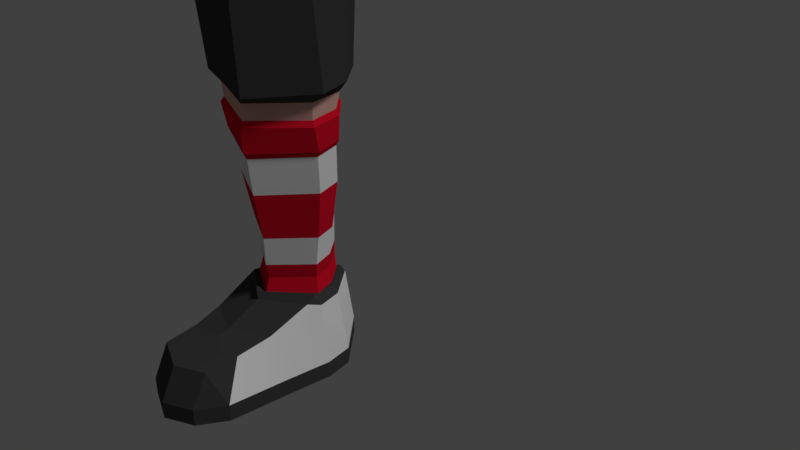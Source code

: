 # Source: char.blend  (saved by Blender 2.79.0; exported with 4.5.12 LTS)
import bpy
from mathutils import Matrix  # noqa: F401  (used for matrix-valued properties, if any)

bpy.ops.wm.read_factory_settings(use_empty=True)
scene = bpy.context.scene
scene.name = 'Scene'

# ---- collections
col_collection_1 = bpy.data.collections.new('Collection 1'); scene.collection.children.link(col_collection_1)

# ---- materials (node trees are filled in below, after node groups)
mat_material = bpy.data.materials.new('Material')
mat_material.alpha_threshold = 0.0
mat_material.use_transparent_shadow = False
mat_material.diffuse_color = (0.8276, 0.4725, 0.4062, 1.0)
mat_material.specular_color = (0.0, 0.0, 0.0)
mat_material.roughness = 0.5
mat_material.line_color = (0.0, 0.0, 0.0, 1.0)
mat_material_001 = bpy.data.materials.new('Material.001')
mat_material_001.alpha_threshold = 0.0
mat_material_001.use_transparent_shadow = False
mat_material_001.diffuse_color = (0.4109, 0.2963, 0.1501, 1.0)
mat_material_001.specular_color = (0.0, 0.0, 0.0)
mat_material_001.roughness = 0.5
mat_material_002 = bpy.data.materials.new('Material.002')
mat_material_002.alpha_threshold = 0.0
mat_material_002.use_transparent_shadow = False
mat_material_002.diffuse_color = (0.8, 0.006869, 0.02765, 1.0)
mat_material_002.specular_color = (0.0, 0.0, 0.0)
mat_material_002.roughness = 0.5
mat_material_003 = bpy.data.materials.new('Material.003')
mat_material_003.alpha_threshold = 0.0
mat_material_003.use_transparent_shadow = False
mat_material_003.diffuse_color = (1.0, 1.0, 1.0, 1.0)
mat_material_003.specular_color = (0.0, 0.0, 0.0)
mat_material_003.roughness = 0.5
mat_material_004 = bpy.data.materials.new('Material.004')
mat_material_004.alpha_threshold = 0.0
mat_material_004.use_transparent_shadow = False
mat_material_004.diffuse_color = (0.0578, 0.0578, 0.0578, 1.0)
mat_material_004.specular_color = (0.0, 0.0, 0.0)
mat_material_004.roughness = 0.5
mat_material_008 = bpy.data.materials.new('Material.008')
mat_material_008.alpha_threshold = 0.0
mat_material_008.use_transparent_shadow = False
mat_material_008.diffuse_color = (0.05222, 0.05222, 0.05222, 1.0)
mat_material_008.specular_color = (0.0, 0.0, 0.0)
mat_material_008.roughness = 0.5
mat_material_007 = bpy.data.materials.new('Material.007')
mat_material_007.alpha_threshold = 0.0
mat_material_007.use_transparent_shadow = False
mat_material_007.diffuse_color = (0.05497, 0.05497, 0.05497, 1.0)
mat_material_007.specular_color = (0.0, 0.0, 0.0)
mat_material_007.roughness = 0.5

# ---- node groups
ng_auto_smooth = bpy.data.node_groups.new('Auto Smooth', 'GeometryNodeTree')
_s = ng_auto_smooth.interface.new_socket(name='Geometry', in_out='OUTPUT', socket_type='NodeSocketGeometry')
_s = ng_auto_smooth.interface.new_socket(name='Geometry', in_out='INPUT', socket_type='NodeSocketGeometry')
_s = ng_auto_smooth.interface.new_socket(name='Angle', in_out='INPUT', socket_type='NodeSocketFloat')
_s.subtype = 'ANGLE'
_s.min_value = 0.0
_s.max_value = 3.142
ng_auto_smooth.is_modifier = True
_N = ng_auto_smooth.nodes; _L = ng_auto_smooth.links
n0 = _N.new('NodeGroupOutput'); n0.name = 'Group Output'; n0.location = (480, -100)
n1 = _N.new('NodeGroupInput'); n1.name = 'Group Input'; n1.location = (-420, -300)
n2 = _N.new('NodeGroupInput'); n2.name = 'Group Input.001'; n2.location = (-60, -100)
n3 = _N.new('GeometryNodeSetShadeSmooth'); n3.name = 'Set Shade Smooth'; n3.location = (120, -100)
n3.domain = 'EDGE'
n4 = _N.new('GeometryNodeSetShadeSmooth'); n4.name = 'Set Shade Smooth.001'; n4.location = (300, -100)
n5 = _N.new('GeometryNodeInputMeshEdgeAngle'); n5.name = 'Edge Angle'; n5.location = (-420, -220)
n6 = _N.new('GeometryNodeInputEdgeSmooth'); n6.name = 'Is Edge Smooth'; n6.location = (-60, -160)
n7 = _N.new('GeometryNodeInputShadeSmooth'); n7.name = 'Is Face Smooth'; n7.location = (-240, -340)
n8 = _N.new('FunctionNodeBooleanMath'); n8.name = 'Boolean Math'; n8.location = (-60, -220)
n9 = _N.new('FunctionNodeCompare'); n9.name = 'Compare'; n9.location = (-240, -180)
n9.operation = 'LESS_EQUAL'
_L.new(n5.outputs[0], n9.inputs[0])
_L.new(n4.outputs[0], n0.inputs[0])
_L.new(n1.outputs[1], n9.inputs[1])
_L.new(n9.outputs[0], n8.inputs[0])
_L.new(n7.outputs[0], n8.inputs[1])
_L.new(n2.outputs[0], n3.inputs[0])
_L.new(n6.outputs[0], n3.inputs[1])
_L.new(n3.outputs[0], n4.inputs[0])
_L.new(n8.outputs[0], n3.inputs[2])
n0.is_active_output = True

# ---- material node trees

# ---- world
world_world = bpy.data.worlds.new('World'); scene.world = world_world
world_world.color = (0.05088, 0.05088, 0.05088)
world_world.use_sun_shadow = False
world_world.sun_shadow_jitter_overblur = 0.0
world_world.cycles.sampling_method = 'MANUAL'

# ---- cameras
cam_camera = bpy.data.cameras.new('Camera')
cam_camera.clip_end = 100.0
cam_camera.lens = 35.0
cam_camera.sensor_width = 32.0
cam_camera.sensor_height = 18.0
cam_camera.ortho_scale = 7.314
cam_camera.dof.focus_distance = 0.0
cam_camera.dof.aperture_fstop = 128.0

# ---- lights
light_lamp_001 = bpy.data.lights.new('Lamp.001', 'SUN')
light_lamp_001.transmission_factor = 0.0
light_lamp_001.cutoff_distance = 30.0
light_lamp_001.angle = 0.1993
light_lamp_001.energy = 1.0
light_lamp_001.shadow_buffer_clip_start = 1.001
light_lamp_001.shadow_soft_size = 0.1
light_lamp_001.shadow_cascade_max_distance = 1000.0

# ---- meshes
me_cube = bpy.data.meshes.new('Cube')
me_cube.from_pydata([(0.9827, -2.064, -1.077), (-0.2831, -1.918, -1.077), (-0.6825, -0.7494, -2.077), (0.8838, -2.193, -6.227), (-0.1519, -2.034, -6.227), (-0.5406, -1.011, -6.227), (1.362, -0.4213, -2.117), (0.6111, 0.009172, -2.428), (0.4768, -0.3529, -6.227), (1.299, -0.8575, -6.227), (1.465, 0.009172, -1.81), (0.9827, -1.883, -0.1752), (1.362, -0.5328, -0.2373), (-0.9313, 0.009172, -1.789), (1.465, 0.009172, -0.278), (-0.7664, -0.8156, -0.2166), (-0.9161, 0.009172, -0.9476), (-0.2831, -1.779, -0.2454), (-0.8696, 0.009172, -0.266), (-0.03189, -0.5408, -6.225), (-0.03568, -0.1794, -2.321), (-0.1601, 0.009172, -2.109), (0.7275, -2.013, -7.083), (0.7761, -2.049, -6.584), (0.08127, -1.882, -7.083), (0.006028, -1.929, -6.584), (-0.291, -1.114, -7.083), (-0.325, -1.076, -6.603), (0.4495, -0.5521, -7.083), (1.128, -1.085, -7.083), (1.147, -1.088, -6.584), (0.5274, -0.522, -6.584), (0.02949, -0.7072, -7.082), (0.04472, -0.6636, -6.582), (0.5844, -1.779, -8.674), (0.2116, -1.683, -8.674), (-0.2094, -1.118, -8.674), (0.4085, -0.7333, -8.674), (0.9078, -1.182, -8.674), (0.09952, -0.8473, -8.673), (0.5692, -1.746, -8.882), (0.219, -1.655, -8.882), (-0.212, -1.125, -8.882), (0.4039, -0.7631, -8.882), (0.8729, -1.185, -8.882), (0.1138, -0.8703, -8.881), (0.7513, -2.065, -7.006), (0.8031, -2.103, -6.662), (0.06291, -1.925, -7.006), (-0.01725, -1.975, -6.662), (-0.3303, -1.107, -7.006), (-0.3698, -1.067, -6.675), (0.4552, -0.5083, -7.006), (0.5381, -0.4762, -6.662), (1.199, -1.079, -6.662), (1.178, -1.076, -7.006), (0.007747, -0.6735, -7.005), (0.02397, -0.6271, -6.661), (0.8044, -2.047, -6.361), (-0.02678, -1.906, -6.361), (-0.4185, -1.073, -6.361), (0.5214, -0.5148, -6.361), (1.161, -1.069, -6.361), (0.01824, -0.6291, -6.359), (0.5982, -1.842, -8.264), (0.6706, -1.971, -7.598), (1.062, -1.109, -7.597), (0.9359, -1.15, -8.266), (-0.2247, -1.122, -8.27), (-0.2772, -1.112, -7.599), (0.08237, -1.846, -7.599), (0.1425, -1.737, -8.263), (0.4133, -0.5833, -7.596), (0.3929, -0.6903, -8.268), (0.05705, -0.814, -8.266), (0.0118, -0.7316, -7.596), (2.411, -1.736, -10.28), (2.411, -1.736, -10.04), (1.186, -2.032, -10.28), (1.186, -2.032, -10.04), (0.09803, -1.987, -10.28), (0.09224, -1.987, -10.04), (2.182, -1.737, -9.577), (0.7611, -1.863, -9.171), (0.1145, -1.818, -9.216), (0.6963, -2.092, -10.04), (0.6963, -2.092, -10.28), (0.666, -1.935, -9.216), (0.666, -1.842, -9.1), (0.1427, -1.743, -9.1), (2.023, -1.966, -10.04), (2.023, -1.966, -10.28), (2.411, -0.7986, -10.28), (2.613, -1.207, -10.28), (2.613, -1.207, -10.04), (2.411, -0.7986, -10.04), (1.186, -0.5033, -10.28), (1.186, -0.5033, -10.04), (0.09803, -0.5162, -10.28), (0.09224, -0.5162, -10.04), (2.384, -1.207, -9.577), (2.182, -0.7977, -9.577), (1.059, -1.207, -9.147), (0.6459, -0.6721, -9.171), (0.1145, -0.6849, -9.216), (0.4985, -0.4367, -10.04), (0.4985, -0.4367, -10.28), (0.4682, -0.5934, -9.216), (0.5315, -0.6774, -9.1), (0.1427, -0.7603, -9.1), (2.023, -0.5693, -10.04), (2.023, -0.5693, -10.28), (1.054, -1.224, -9.033), (-0.2215, -1.108, -9.102), (0.2191, -1.699, -9.102), (0.9477, -1.175, -9.102), (0.4251, -0.7054, -9.102), (0.1018, -0.8248, -9.101), (0.6093, -1.8, -9.102), (1.942, -1.207, -9.51), (1.716, -1.771, -9.533), (1.72, -0.7642, -9.533), (-0.4938, -1.083, -10.29), (-0.4934, -1.083, -10.04), (-0.355, -1.086, -9.207), (-0.2803, -1.091, -9.09), (1.605, -1.999, -10.04), (1.55, -1.207, -9.401), (1.605, -1.999, -10.28), (1.605, -0.5363, -10.04), (1.605, -0.5363, -10.28), (1.288, -1.823, -9.425), (1.233, -0.7123, -9.425), (1.045, -2.136, -1.489), (-0.3476, -1.976, -1.489), (-0.7869, -0.8254, -1.644), (1.462, -0.4645, -1.828), (1.575, 0.02035, -1.49), (1.045, -1.939, -0.03018), (1.345, -1.147, -0.09845), (-1.061, 0.009069, -1.311), (1.575, 0.02035, -0.1432), (-0.8025, -0.8982, -0.07567), (-1.044, 0.009069, -0.06763), (-0.3476, -1.824, -0.1074), (1.462, -1.321, 3.327), (1.575, 0.02035, 3.271), (1.045, -2.063, 3.332), (1.185, -1.61, 4.533), (1.285, -0.4063, 4.592), (-0.7833, -1.176, 2.913), (-0.3476, -1.824, 2.718), (-1.044, 0.009069, 3.227), (-0.6572, -1.549, 4.43), (-1.044, 0.009069, 4.505), (-0.3794, -1.549, 5.284), (0.4185, -1.61, 5.333), (0.9919, -0.8676, 5.186), (-0.6337, 0.009069, 5.399), (-0.4976, -0.9126, 5.479), (0.4185, -1.036, 5.42), (0.9984, -0.5517, 5.334), (-0.3893, 0.009069, 5.687), (-0.2623, -0.6152, 5.68), (0.427, -0.7381, 5.622), (1.558, -0.2079, 3.711), (1.411, -1.419, 3.942), (-0.6031, -1.904, 3.407), (1.474, -0.004994, 0.7243), (1.474, -0.004994, 1.463), (1.37, -1.182, 1.512), (1.37, -1.129, 0.7689), (0.9863, -1.795, 1.187), (0.9863, -1.863, 0.6427), (-0.705, -0.9304, 0.6628), (-0.6991, -1.015, 1.272), (-0.2927, -1.823, 1.145), (-0.2927, -1.823, 0.586), (-0.9323, -0.003816, 1.462), (-0.9323, -0.003816, 0.759), (1.061, -2.303, 3.474), (1.058, -1.963, 4.473), (0.8635, -2.574, 4.329), (0.3497, -2.072, 5.204), (0.2777, -2.684, 4.999), (-0.3729, -2.155, 3.36), (-0.7202, -1.362, 3.774), (-1.044, 0.009069, 3.763), (-0.5672, -1.468, -1.566), (-0.575, -1.428, -0.09153), (-0.5654, -1.5, 2.816), (-0.4988, -1.377, 0.6244), (-0.4959, -1.419, 1.208), (-0.61, -1.701, 3.546), (-0.348, -2.106, 5.15), (-0.2943, -2.67, 4.992), (-0.6572, -2.488, 4.263), (0.3188, -2.216, -1.489), (0.2966, -2.03, -0.04948), (0.3422, -2.21, 3.113), (0.322, -1.973, 0.6285), (0.3554, -1.922, 1.176), (0.2079, -2.336, 3.191), (0.6626, -4.763, 2.9), (0.7232, -4.982, 3.33), (0.2492, -5.071, 3.775), (-0.2772, -4.817, 2.747), (-0.1436, -5.06, 3.804), (-0.5072, -5.087, 3.344), (0.1927, -4.79, 2.671), (0.4356, -7.467, 1.665), (0.4704, -7.593, 1.912), (0.1979, -7.645, 2.168), (-0.1047, -7.498, 1.577), (-0.02787, -7.638, 2.185), (-0.2369, -7.653, 1.92), (0.1655, -7.483, 1.533), (0.1888, -6.477, 1.812), (-0.2526, -6.503, 1.884), (0.6871, -6.657, 2.432), (0.6302, -6.451, 2.027), (-0.4686, -6.756, 2.445), (-0.127, -6.73, 2.877), (0.2419, -6.741, 2.849), (0.8333, -4.068, 3.808), (0.7616, -3.808, 3.298), (-0.3523, -3.873, 3.117), (-0.6249, -4.192, 3.824), (0.2046, -3.84, 3.026), (-0.1939, -4.16, 4.369), (0.2716, -4.174, 4.335), (1.21, -1.051, 4.0), (1.425, 0.009069, 3.943), (0.8573, -1.029, 4.906), (1.149, 0.009069, 4.587), (0.4105, -0.8606, 5.312), (0.829, 0.005993, 5.357), (-0.3054, -0.7027, 5.47), (-0.4801, 0.005993, 5.488), (-0.01873, -0.7949, 5.472), (1.462, -0.6247, -1.532), (1.045, -2.09, -1.256), (1.575, 0.02035, -1.283), (-0.7906, -0.8425, -1.385), (-1.057, 0.009069, -1.128), (-0.3476, -1.941, -1.274), (-0.5691, -1.459, -1.329), (0.3136, -2.172, -1.26), (0.1725, -7.181, 1.617), (0.5354, -7.312, 2.068), (-0.3064, -7.384, 2.078), (-0.149, -7.2, 1.669), (0.494, -7.162, 1.774), (-0.05762, -7.366, 2.392), (0.2111, -7.374, 2.372), (1.558, -0.1194, -1.65), (1.558, -0.1041, -0.1365), (1.558, -0.2872, 3.279), (1.27, -0.74, 4.583), (1.536, -0.5542, 3.746), (1.458, -0.1229, 0.731), (1.458, -0.1309, 1.471), (1.558, -0.1107, -1.321), (1.268, -0.7525, 3.18), (1.482, 0.009069, 3.123), (0.4105, -0.5095, 6.034), (0.7685, 0.005993, 6.071), (-0.2089, -0.3517, 6.139), (-0.3395, 0.005993, 6.099), (-0.01873, -0.4438, 6.141), (0.4105, -0.5095, 5.804), (0.4105, -0.7286, 5.408), (0.4105, -0.5737, 5.59), (0.7685, 0.005993, 5.841), (0.8147, 0.005993, 5.416), (0.782, 0.005993, 5.619), (-0.2089, -0.3517, 5.91), (-0.2261, -0.4142, 5.706), (-0.3395, 0.005993, 5.869), (-0.3807, 0.005993, 5.659), (-0.01873, -0.4438, 5.912), (-0.01873, -0.6776, 5.54), (-0.01873, -0.5123, 5.705), (1.769, 0.002344, 5.038), (1.59, -0.5053, 6.938), (1.121, -1.187, 5.887), (0.5645, -0.9586, 7.597), (1.53, -0.8138, 5.335), (1.661, -0.3643, 6.425), (1.709, -0.9702, 6.438), (1.616, 0.006805, 6.962), (1.661, 0.002344, 6.425), (1.53, -0.4333, 7.264), (0.9497, -0.7865, 7.002), (1.418, -0.7326, 6.97), (0.6976, -0.6628, 7.671), (0.1277, -0.819, 6.951), (0.9535, 0.0102, 5.167), (0.5777, -0.6982, 6.002), (0.8491, -0.5539, 5.464), (-1.623, 0.0102, 6.977), (-1.792, 0.0102, 7.585), (-0.9765, 0.0102, 6.318), (-0.4202, 0.0102, 6.121), (-1.3, 0.0102, 6.562), (-1.852, 0.0102, 8.423), (-1.777, 0.0102, 9.058), (-1.555, 0.0102, 9.395), (-0.8969, 0.0102, 10.01), (-0.5061, 0.0102, 10.22), (-1.749, -0.3839, 7.586), (-1.813, -0.8603, 8.075), (-0.476, -0.3697, 6.12), (-1.3, -0.3487, 6.551), (-1.638, -0.6467, 7.314), (-1.142, -1.066, 6.869), (-1.416, -1.252, 7.731), (-0.2818, -0.7163, 6.166), (-0.6198, -1.151, 6.692), (-0.606, -1.658, 7.557), (-1.082, -1.724, 8.236), (-0.5928, -1.795, 8.09), (-1.829, -0.3725, 8.431), (-1.805, -0.6276, 8.73), (-1.559, -0.3725, 9.298), (-1.512, -1.25, 8.445), (-1.38, -1.039, 9.269), (-0.7267, -0.5065, 9.971), (-0.7221, -1.656, 9.029), (-0.737, -1.222, 9.506), (-0.4888, -0.2732, 10.23), (-1.083, -1.724, 8.248), (-0.6711, -1.795, 8.561), (1.191, 0.0102, 7.466), (1.688, 0.0102, 8.005), (1.885, 0.0102, 8.6), (1.148, 0.0102, 10.08), (0.123, 0.0102, 10.29), (0.7458, 0.0102, 10.21), (1.9, 0.0102, 9.356), (1.592, 0.0102, 9.781), (0.02578, -0.2732, 6.084), (0.2012, -1.222, 7.048), (0.2255, -1.656, 7.8), (1.191, -0.3725, 7.466), (1.557, -0.6276, 8.283), (0.9241, -1.062, 7.472), (1.135, -1.25, 8.451), (0.2404, -1.795, 8.317), (0.7243, -1.724, 8.671), (1.689, 0.0102, 8.005), (1.892, -0.3725, 8.603), (1.64, -0.8602, 8.925), (0.2039, -0.7163, 10.18), (0.2411, -1.658, 9.262), (0.2121, -1.151, 9.874), (1.313, -0.6467, 9.556), (1.15, -0.3487, 10.08), (1.138, -1.252, 9.115), (0.9406, -1.066, 9.762), (0.2018, -0.3697, 10.29), (0.2472, -1.795, 8.791), (1.907, -0.3839, 9.358), (1.556, 0.006805, 8.143), (1.618, 0.006805, 7.852), (1.62, 0.006805, 7.558), (1.601, 0.006805, 7.26), (1.688, 0.006805, 6.658), (1.59, 0.006805, 6.374), (1.486, -0.4014, 8.143), (1.586, -0.4748, 7.856), (1.551, -0.4188, 7.56), (1.545, -0.4528, 6.969), (1.613, -0.5242, 6.672), (1.523, -0.4989, 6.385), (1.225, -0.5554, 8.143), (1.257, -0.6548, 7.859), (1.251, -0.5749, 7.566), (1.275, -0.5929, 7.278), (1.289, -0.615, 6.991), (0.9503, -0.6626, 7.86), (0.9647, -0.6028, 7.574), (0.9886, -0.6223, 7.294), (1.004, -0.6433, 7.016), (1.384, -0.04624, 8.04), (1.422, -0.1071, 7.68), (1.529, -0.04624, 8.07), (1.669, -0.07421, 7.731), (1.53, 0.01019, 8.072), (1.669, 0.01019, 7.733), (1.543, -0.1417, 7.108), (1.806, -0.07079, 7.1), (1.544, 0.01019, 7.11), (1.806, 0.01019, 7.102), (0.5683, -7.696, 1.539), (0.5021, -7.976, 1.706), (0.0613, -8.227, 1.838), (-0.1087, -7.704, 1.497), (-0.2216, -8.187, 1.85), (-0.4289, -8.151, 1.682), (0.2509, -7.668, 1.471), (0.5151, -8.413, 0.925), (0.452, -8.651, 1.106), (0.1722, -8.839, 1.171), (-0.1326, -8.49, 0.8139), (-0.1351, -8.902, 1.168), (-0.2986, -8.804, 1.065), (0.215, -8.456, 0.7893), (-0.1603, -8.141, 1.087), (-0.4498, -8.509, 1.415), (0.2504, -8.101, 1.058), (0.5351, -8.32, 1.425), (0.6091, -8.092, 1.176), (-0.2344, -8.586, 1.572), (0.1083, -8.573, 1.567), (0.3193, -8.767, 0.713), (0.292, -8.87, 0.7909), (0.1714, -8.951, 0.8192), (0.04, -8.8, 0.6651), (0.03894, -8.978, 0.8179), (-0.03157, -8.936, 0.7732), (0.1899, -8.786, 0.6545), (0.9627, -2.15, -2.841), (-0.2631, -2.005, -2.841), (-0.6772, -0.8687, -3.507), (0.5911, -0.1536, -3.516), (1.342, -0.5853, -3.361), (-0.02456, -0.3337, -3.461), (0.9745, -2.099, -1.597), (-0.2749, -1.954, -1.597), (1.529, 0.0102, 6.953), (1.698, -0.4277, 6.656), (-0.04251, -0.1189, 5.149), (-0.7412, -1.096, 2.093), (-0.3201, -1.824, 1.931), (-0.9881, 0.002627, 2.344), (-0.5307, -1.46, 2.012), (0.9788, -2.215, -5.154), (1.011, -2.218, -4.155), (1.0, -2.225, -4.654), (-0.135, -2.064, -5.153), (-0.1829, -2.073, -4.155), (-0.1671, -2.078, -4.654), (1.375, -0.8014, -5.155), (1.392, -0.7045, -4.155), (1.384, -0.7529, -4.655), (0.6415, -0.2678, -4.155), (0.59, -0.334, -5.156), (0.6239, -0.3073, -4.655), (-0.594, -0.9927, -5.131), (-0.6221, -0.9632, -4.573), (-0.6079, -0.9821, -4.852), (-0.01716, -0.4986, -5.111), (-0.01572, -0.4565, -4.551), (0.1763, -0.4242, -4.635), (0.2468, -0.4142, -4.759), (0.2268, -0.4267, -4.96), (-0.0152, -0.4819, -4.831), (-0.2726, -1.846, -4.49), (-0.2029, -1.933, -5.04), (-0.2473, -1.89, -4.713), (-0.2855, -1.787, -4.775), (-0.3147, -4.345, 2.932), (0.7121, -4.285, 3.099), (0.1987, -4.315, 2.848), (0.8095, -4.265, 3.705), (0.7469, -4.785, 3.433), (0.7413, -4.391, 3.307), (0.254, -4.878, 3.895), (0.2667, -4.368, 4.214), (-0.5326, -4.894, 3.447), (-0.5995, -4.385, 3.72), (-0.4677, -4.524, 3.329), (-0.1831, -4.354, 4.247), (-0.1544, -4.866, 3.926), (-0.2649, -5.66, 2.316), (0.6464, -5.607, 2.464), (-0.1353, -5.895, 3.34), (0.2456, -5.906, 3.312), (0.1908, -5.633, 2.241), (0.7051, -5.82, 2.881), (-0.4879, -5.921, 2.894)], [], [(428, 0, 1, 429), (429, 1, 2), (458, 441, 423, 424, 450), (452, 456, 447, 8, 19), (4, 440, 459, 449, 5), (427, 453, 450, 424), (0, 6, 12, 11), (6, 0, 428), (6, 7, 10), (6, 10, 14, 12), (20, 2, 13, 21), (13, 2, 15, 16), (2, 1, 17, 15), (1, 0, 11, 17), (16, 15, 18), (7, 20, 21), (446, 448, 455, 454), (444, 426, 422, 438), (448, 447, 456, 455), (3, 4, 59, 58), (19, 8, 61, 63), (9, 3, 58, 62), (5, 19, 63, 60), (33, 31, 53, 57), (24, 22, 46, 48), (30, 23, 47, 54), (32, 26, 50, 56), (25, 27, 51, 49), (22, 29, 55, 46), (22, 24, 70, 65), (26, 32, 75, 69), (68, 74, 39, 36), (24, 26, 69, 70), (29, 22, 65, 66), (37, 38, 44, 43), (36, 39, 45, 42), (34, 35, 41, 40), (38, 34, 40, 44), (39, 37, 43, 45), (35, 36, 42, 41), (55, 54, 47, 46), (48, 49, 51, 50), (46, 47, 49, 48), (57, 56, 50, 51), (53, 52, 56, 57), (52, 53, 54, 55), (28, 32, 56, 52), (31, 30, 54, 53), (23, 25, 49, 47), (26, 24, 48, 50), (27, 33, 57, 51), (29, 28, 52, 55), (4, 5, 60, 59), (8, 9, 62, 61), (62, 58, 23, 30), (59, 60, 27, 25), (63, 61, 31, 33), (61, 62, 30, 31), (60, 63, 33, 27), (58, 59, 25, 23), (28, 29, 66, 72), (74, 73, 37, 39), (32, 28, 72, 75), (73, 67, 38, 37), (71, 68, 36, 35), (67, 64, 34, 38), (71, 64, 65, 70), (73, 74, 75, 72), (74, 68, 69, 75), (67, 73, 72, 66), (68, 71, 70, 69), (64, 67, 66, 65), (64, 71, 35, 34), (77, 76, 93, 94), (128, 126, 79, 78), (86, 85, 81, 80), (125, 124, 84, 89), (128, 130, 111, 92, 93, 76, 91), (77, 94, 100, 82), (131, 127, 102, 83), (125, 89, 114, 113), (85, 87, 84, 81), (78, 79, 85, 86), (120, 90, 82), (109, 104, 124, 125), (84, 87, 88, 89), (79, 83, 87, 85), (124, 123, 81, 84), (76, 77, 90, 91), (83, 102, 112, 88), (88, 87, 83), (126, 90, 120, 131), (90, 77, 82), (95, 94, 93, 92), (130, 96, 97, 129), (106, 98, 99, 105), (104, 99, 123, 124), (95, 101, 100, 94), (132, 103, 102, 127), (105, 99, 104, 107), (96, 106, 105, 97), (110, 121, 101), (104, 109, 108, 107), (97, 105, 107, 103), (92, 111, 110, 95), (103, 108, 112, 102), (108, 103, 107), (129, 132, 121, 110), (110, 101, 95), (45, 43, 116, 117), (44, 40, 118, 115), (40, 41, 114, 118), (42, 45, 117, 113), (43, 44, 115, 116), (41, 42, 113, 114), (123, 122, 80, 81), (101, 121, 119, 100), (82, 100, 119, 120), (98, 122, 123, 99), (88, 112, 115, 118), (89, 88, 118, 114), (108, 109, 117, 116), (112, 108, 116, 115), (109, 125, 113, 117), (97, 103, 132, 129), (121, 132, 127, 119), (111, 130, 129, 110), (79, 126, 131, 83), (120, 119, 127, 131), (80, 122, 98, 106, 96, 130, 128, 78, 86), (91, 90, 126, 128), (241, 139, 138), (262, 242, 141, 256), (244, 243, 142, 143), (246, 245, 144, 189), (247, 241, 138, 198), (261, 169, 146, 257), (172, 170, 145, 147), (259, 165, 149, 258), (201, 172, 147, 199), (435, 433, 150, 152), (436, 434, 151, 190), (187, 186, 153, 154), (258, 149, 157), (154, 153, 159, 158), (159, 153, 155), (155, 156, 160, 159), (160, 156, 157), (160, 157, 161, 164), (159, 160, 164, 163), (158, 159, 163, 162), (157, 149, 161), (257, 146, 165, 259), (245, 247, 198, 144), (144, 198, 200, 177), (177, 200, 201, 176), (189, 144, 177, 191), (191, 177, 176, 192), (143, 142, 174, 179), (179, 174, 175, 178), (198, 138, 173, 200), (200, 173, 172, 201), (138, 139, 171, 173), (173, 171, 170, 172), (256, 141, 168, 260), (260, 168, 169, 261), (166, 181, 180), (148, 156, 183, 181), (181, 183, 184, 182), (199, 147, 180, 202), (152, 150, 186, 187), (190, 193, 186, 150), (151, 167, 193, 190), (174, 191, 192, 175), (142, 189, 191, 174), (433, 436, 190, 150), (243, 246, 189, 142), (156, 155, 194, 183), (183, 194, 195, 184), (193, 167, 185, 196, 153, 186), (194, 155, 153, 196), (194, 196, 195), (167, 199, 202, 185), (176, 201, 199, 167, 151, 434), (224, 230, 469, 465), (464, 463, 203, 209), (229, 227, 471, 473), (462, 464, 209, 206), (225, 224, 465, 467, 463), (230, 229, 473, 469), (251, 248, 216, 213), (252, 249, 211, 210), (253, 250, 215, 214), (254, 253, 214, 212), (249, 254, 212, 211), (248, 252, 210, 216), (250, 251, 213, 215), (481, 475, 218, 221), (479, 476, 220, 217), (480, 478, 223, 219), (478, 477, 222, 223), (477, 481, 221, 222), (476, 480, 219, 220), (475, 479, 217, 218), (184, 195, 229, 230), (182, 184, 230, 224), (185, 202, 228, 226), (195, 196, 227, 229), (202, 180, 225, 228), (196, 185, 226, 227), (180, 182, 224, 225), (136, 255, 262, 240), (231, 232, 234, 233), (233, 234, 236, 235), (280, 270, 265, 269), (135, 188, 246, 243), (134, 197, 247, 245), (197, 133, 241, 247), (188, 134, 245, 246), (140, 135, 243, 244), (255, 137, 242, 262), (133, 136, 240, 241), (241, 240, 139), (221, 218, 251, 250), (217, 220, 252, 248), (219, 223, 254, 249), (223, 222, 253, 254), (222, 221, 250, 253), (220, 219, 249, 252), (218, 217, 248, 251), (171, 260, 261, 170), (139, 256, 260, 171), (145, 257, 259, 166), (148, 258, 157, 156), (166, 259, 258, 148), (170, 261, 257, 145), (240, 262, 256, 139), (232, 231, 263, 264), (239, 235, 271, 281), (235, 236, 274, 271), (276, 280, 269, 267), (237, 239, 281), (278, 276, 267, 268), (273, 270, 272, 275), (275, 272, 271, 274), (238, 237, 277, 279), (279, 277, 276, 278), (281, 271, 272, 282), (282, 272, 270, 280), (237, 281, 282, 277), (277, 282, 280, 276), (270, 273, 266, 265), (283, 288, 287), (284, 290, 292), (285, 289, 293), (284, 292, 294), (293, 286, 296), (294, 295, 286), (293, 294, 286), (293, 289, 294), (289, 284, 294), (288, 283, 291), (287, 289, 285), (287, 288, 289), (431, 289, 288), (285, 293, 296, 298), (283, 287, 299, 297), (287, 285, 298, 299), (313, 315, 316, 314), (316, 315, 318, 319), (313, 317, 318, 315), (310, 300, 313, 314), (310, 314, 316, 311), (316, 319, 321, 320), (313, 302, 312, 317), (323, 325, 326, 324), (326, 325, 328, 329), (327, 324, 326, 329), (306, 322, 323, 324), (323, 322, 311, 325), (328, 325, 331, 332), (346, 344, 345, 347), (343, 342, 346, 347), (298, 344, 346, 342), (345, 344, 350, 351), (345, 351, 352, 347), (343, 347, 349, 348), (358, 356, 357, 359), (355, 354, 358, 359), (357, 353, 355, 359), (357, 356, 362, 340), (362, 356, 358, 352), (358, 354, 361, 349), (360, 353, 357, 338), (319, 318, 342, 343), (317, 298, 342, 318), (317, 312, 341, 298), (319, 343, 348, 321), (329, 328, 354, 355), (353, 327, 329, 355), (330, 327, 353, 360), (354, 328, 332, 361), (302, 303, 312), (300, 310, 301), (302, 313, 304), (300, 304, 313), (266, 333, 344, 298), (350, 334, 335, 351), (333, 334, 350, 344), (305, 322, 306), (308, 307, 324, 327), (308, 327, 330, 309), (307, 306, 324), (362, 339, 340), (338, 337, 360), (357, 336, 338), (340, 336, 357), (310, 311, 322), (331, 320, 321, 332), (316, 320, 331, 325), (311, 316, 325), (361, 348, 349), (352, 351, 362), (349, 347, 358), (358, 347, 352), (301, 310, 322, 305), (351, 335, 339, 362), (332, 321, 348, 361), (337, 309, 330, 360), (363, 369, 370, 364), (364, 370, 371, 365), (365, 371, 292, 366), (366, 292, 372, 290), (290, 372, 373, 367), (367, 373, 374, 368), (369, 375, 376, 370), (370, 376, 377, 371), (371, 377, 378, 292), (292, 378, 379, 372), (376, 380, 381, 377), (377, 381, 382, 378), (378, 382, 383, 379), (303, 266, 298, 341, 312), (387, 389, 388, 386), (384, 385, 387, 386), (392, 393, 391, 390), (385, 390, 391, 387), (391, 393, 389, 387), (266, 297, 299), (266, 299, 298), (214, 215, 399, 398), (212, 214, 398, 396), (211, 212, 396, 395), (216, 210, 394, 400), (215, 213, 397, 399), (213, 216, 400, 397), (210, 211, 395, 394), (409, 408, 404, 406), (408, 410, 407, 404), (412, 411, 402, 401), (413, 409, 406, 405), (414, 413, 405, 403), (411, 414, 403, 402), (410, 412, 401, 407), (400, 394, 412, 410), (395, 396, 414, 411), (396, 398, 413, 414), (398, 399, 409, 413), (394, 395, 411, 412), (397, 400, 410, 408), (399, 397, 408, 409), (401, 402, 416, 415), (405, 406, 420, 419), (403, 405, 419, 417), (402, 403, 417, 416), (407, 401, 415, 421), (406, 404, 418, 420), (404, 407, 421, 418), (416, 417, 419, 420, 418, 421, 415), (7, 425, 427, 20), (446, 425, 426, 444), (8, 447, 443, 9), (20, 427, 424, 2), (9, 443, 437, 3), (426, 6, 428, 422), (425, 7, 6, 426), (423, 429, 2, 424), (422, 428, 429, 423), (288, 291, 368, 374), (290, 284, 372, 430), (431, 288, 374, 373), (284, 431, 373, 372), (431, 284, 289), (145, 166, 180, 147), (148, 181, 166), (181, 182, 180), (165, 146, 264, 263), (149, 165, 263, 231), (164, 161, 233, 235), (162, 163, 235, 432), (161, 149, 231, 233), (163, 164, 235), (198, 144, 17), (142, 143, 18, 15), (144, 189, 15, 17), (139, 138, 11, 12), (142, 189, 15), (139, 256, 14, 12), (138, 198, 17, 11), (175, 192, 436, 433), (192, 176, 434, 436), (178, 175, 433, 435), (442, 441, 458, 460), (440, 442, 460, 459), (425, 446, 454, 453, 427), (438, 441, 442, 439), (439, 442, 440, 437), (437, 443, 445, 439), (439, 445, 444, 438), (443, 447, 448, 445), (445, 448, 446, 444), (3, 437, 440, 4), (438, 422, 423, 441), (452, 457, 453, 454, 455, 456), (458, 461, 460), (461, 459, 460), (452, 449, 451, 457), (457, 451, 450, 453), (458, 450, 451, 461), (461, 451, 449, 459), (452, 19, 5, 449), (227, 226, 462, 472, 471), (468, 474, 207, 205), (226, 228, 464, 462), (470, 472, 462, 206, 208), (228, 225, 463, 464), (474, 470, 208, 207), (463, 467, 466, 204, 203), (465, 466, 467), (470, 471, 472), (474, 468, 469, 473), (468, 466, 465, 469), (470, 474, 473, 471), (466, 468, 205, 204), (206, 209, 479, 475), (203, 204, 480, 476), (207, 208, 481, 477), (205, 207, 477, 478), (204, 205, 478, 480), (209, 203, 476, 479), (208, 206, 475, 481)])
me_cube.polygons.foreach_set('use_smooth', [1, 1, 1, 1, 1, 1, 1, 1, 1, 1, 1, 1, 1, 1, 1, 1, 1, 1, 1, 1, 1, 1, 1, 1, 1, 1, 1, 1, 1, 1, 1, 1, 1, 1, 1, 1, 1, 1, 1, 1, 1, 1, 1, 1, 1, 1, 1, 1, 1, 1, 1, 1, 1, 1, 1, 1, 1, 1, 1, 1, 1, 1, 1, 1, 1, 1, 1, 1, 1, 1, 1, 1, 1, 1, 1, 1, 1, 1, 1, 1, 1, 1, 1, 1, 1, 1, 1, 1, 1, 1, 1, 1, 1, 1, 1, 1, 1, 1, 1, 1, 1, 1, 1, 1, 1, 1, 1, 1, 1, 1, 1, 1, 1, 1, 1, 1, 1, 1, 1, 1, 1, 1, 1, 1, 1, 1, 1, 1, 1, 1, 1, 1, 1, 1, 1, 1, 1, 1, 1, 1, 1, 1, 1, 1, 1, 1, 1, 1, 1, 1, 1, 1, 1, 1, 1, 1, 1, 1, 1, 1, 1, 1, 1, 1, 1, 1, 1, 1, 1, 1, 1, 1, 1, 1, 1, 1, 1, 1, 1, 1, 1, 1, 1, 1, 1, 1, 1, 1, 1, 1, 1, 1, 1, 1, 1, 1, 1, 1, 1, 1, 1, 1, 1, 1, 1, 1, 1, 1, 1, 1, 1, 1, 1, 1, 1, 1, 1, 1, 1, 1, 1, 1, 1, 1, 1, 1, 1, 1, 1, 1, 1, 1, 1, 1, 1, 1, 1, 1, 1, 1, 1, 1, 1, 1, 1, 1, 1, 1, 1, 1, 1, 1, 1, 1, 1, 1, 1, 1, 1, 1, 1, 1, 1, 1, 1, 1, 1, 1, 1, 1, 1, 1, 1, 1, 1, 1, 1, 1, 1, 1, 1, 1, 1, 1, 1, 1, 1, 1, 1, 1, 1, 1, 1, 1, 1, 1, 1, 1, 1, 1, 1, 1, 1, 1, 1, 1, 1, 1, 1, 1, 1, 1, 1, 1, 1, 1, 1, 1, 1, 1, 1, 1, 1, 1, 1, 1, 1, 1, 1, 1, 1, 1, 1, 1, 1, 1, 1, 1, 1, 1, 1, 1, 1, 1, 1, 1, 1, 1, 1, 1, 1, 1, 1, 1, 1, 1, 1, 1, 1, 1, 1, 1, 1, 1, 1, 1, 1, 1, 1, 1, 1, 1, 1, 1, 1, 1, 1, 1, 0, 1, 1, 1, 1, 1, 1, 1, 1, 1, 1, 1, 1, 1, 1, 1, 1, 1, 1, 1, 1, 1, 1, 1, 1, 1, 1, 1, 1, 1, 1, 1, 1, 1, 1, 1, 1, 1, 1, 1, 1, 1, 1, 1, 1, 1, 1, 1, 1, 1, 1, 1, 1, 1, 1, 1, 1, 1, 1, 1, 1, 1, 1, 1, 1, 1, 1, 1, 1, 1, 1, 1, 1])
me_cube.polygons.foreach_set('material_index', [4, 4, 4, 4, 4, 4, 4, 4, 4, 4, 4, 4, 4, 4, 4, 4, 4, 4, 4, 4, 4, 4, 4, 2, 2, 2, 2, 2, 2, 3, 3, 3, 3, 3, 2, 2, 2, 2, 2, 2, 2, 2, 2, 2, 2, 2, 2, 2, 2, 2, 2, 2, 4, 4, 0, 0, 0, 0, 0, 0, 3, 3, 3, 3, 3, 3, 2, 2, 2, 2, 2, 2, 3, 4, 4, 4, 4, 4, 4, 4, 4, 3, 4, 4, 4, 4, 3, 3, 4, 4, 4, 3, 4, 4, 4, 4, 3, 4, 4, 3, 4, 4, 4, 3, 4, 4, 4, 3, 4, 2, 2, 2, 2, 2, 2, 4, 4, 4, 4, 4, 4, 4, 4, 4, 3, 4, 4, 3, 4, 4, 4, 2, 4, 2, 2, 2, 4, 2, 4, 2, 2, 2, 2, 4, 2, 2, 2, 2, 4, 4, 4, 4, 4, 2, 2, 2, 2, 2, 2, 2, 2, 2, 2, 2, 4, 4, 2, 2, 2, 2, 2, 2, 2, 2, 2, 2, 2, 2, 2, 2, 2, 2, 2, 2, 2, 2, 2, 2, 2, 2, 4, 4, 4, 4, 4, 4, 4, 2, 2, 2, 2, 2, 2, 2, 2, 2, 2, 2, 2, 2, 2, 4, 3, 3, 0, 4, 4, 4, 4, 4, 4, 4, 2, 2, 2, 2, 2, 2, 2, 2, 2, 2, 2, 2, 2, 2, 2, 3, 0, 0, 0, 0, 0, 0, 0, 0, 0, 0, 0, 0, 0, 0, 5, 5, 5, 5, 5, 5, 5, 5, 5, 5, 5, 5, 5, 5, 5, 5, 6, 6, 6, 6, 6, 6, 6, 6, 6, 6, 6, 6, 6, 6, 6, 6, 6, 6, 6, 6, 6, 6, 6, 6, 6, 6, 6, 6, 6, 6, 6, 6, 6, 6, 6, 6, 6, 6, 6, 6, 6, 6, 6, 6, 6, 6, 6, 6, 6, 6, 6, 6, 6, 6, 6, 6, 6, 6, 6, 6, 6, 0, 0, 0, 0, 0, 0, 0, 0, 0, 0, 0, 0, 0, 6, 0, 0, 0, 0, 0, 6, 6, 0, 0, 0, 0, 0, 0, 0, 0, 0, 0, 0, 0, 0, 0, 0, 0, 0, 0, 0, 0, 0, 0, 0, 0, 0, 0, 0, 0, 0, 4, 4, 4, 4, 4, 4, 4, 4, 4, 5, 5, 5, 5, 5, 2, 2, 2, 4, 4, 4, 4, 4, 4, 2, 2, 2, 2, 2, 2, 2, 2, 2, 2, 4, 4, 4, 4, 4, 4, 4, 4, 4, 4, 4, 4, 4, 4, 4, 4, 4, 4, 4, 2, 2, 2, 2, 2, 2, 2, 2, 2, 2, 2, 2, 2, 2, 2, 2, 2, 2, 2, 2])
me_cube.materials.append(mat_material)
me_cube.materials.append(mat_material_001)
me_cube.materials.append(mat_material_002)
me_cube.materials.append(mat_material_003)
me_cube.materials.append(mat_material_004)
me_cube.materials.append(mat_material_008)
me_cube.materials.append(mat_material_007)
me_cube.use_remesh_preserve_volume = False
me_cube.use_remesh_preserve_attributes = False
me_cube.use_mirror_vertex_groups = False
me_cube.update()
arm_armature_001 = bpy.data.armatures.new('Armature.001')  # bones are not reproduced

# ---- objects
ob_camera = bpy.data.objects.new('Camera', cam_camera)
ob_lamp_001 = bpy.data.objects.new('Lamp.001', light_lamp_001)
ob_armature = bpy.data.objects.new('Armature', arm_armature_001)
ob_cube = bpy.data.objects.new('Cube', me_cube)

# ---- transforms, parenting, visibility, modifiers, constraints
ob_camera.location = (7.481, -6.508, 5.344)
ob_camera.rotation_euler = (1.109, 0.0, 0.8149)
ob_camera.lock_rotations_4d = False
ob_camera.empty_display_type = 'ARROWS'
ob_camera.color = (0.0, 0.0, 0.0, 0.0)
ob_camera.display_type = 'WIRE'
ob_camera.lineart.crease_threshold = 0.0
ob_lamp_001.location = (4.076, 1.005, 5.904)
ob_lamp_001.rotation_euler = (0.6503, 0.05522, 1.866)
ob_lamp_001.lock_rotations_4d = False
ob_lamp_001.empty_display_type = 'ARROWS'
ob_lamp_001.color = (0.0, 0.0, 0.0, 0.0)
ob_lamp_001.lineart.crease_threshold = 0.0
ob_armature.location = (0.0, 0.0, 8.0)
ob_armature.rotation_euler = (0.0, 0.0, 7.767)
ob_armature.show_in_front = True
ob_armature.lineart.crease_threshold = 0.0
ob_cube.parent = ob_armature
ob_cube.matrix_parent_inverse = Matrix(((0.08716, 0.9962, 0.0, -0.0), (-0.9962, 0.08716, 0.0, -0.0), (0.0, 0.0, 1.0, -8.0), (0.0, 0.0, 0.0, 1.0)))
ob_cube.location = (0.08428, 0.05262, 8.393)
ob_cube.rotation_euler = (-7.422e-09, 8.1e-09, -1.571)
ob_cube.lock_rotations_4d = False
ob_cube.empty_display_type = 'ARROWS'
ob_cube.lineart.crease_threshold = 0.0
_vg = ob_cube.vertex_groups.new(name='Bone')
for _i, _w in zip([283, 284, 285, 286, 287, 288, 289, 290, 291, 292, 293, 294, 295, 296, 297, 298, 299, 300, 301, 302, 303, 304, 305, 306, 307, 308, 309, 310, 311, 312, 313, 314, 315, 316, 317, 318, 319, 320, 321, 322, 323, 324, 325, 326, 327, 328, 329, 330, 331, 332, 333, 334, 335, 336, 337, 338, 339, 340, 341, 342, 343, 344, 345, 346, 347, 348, 349, 350, 351, 352, 353, 354, 355, 356, 357, 358, 359, 360, 361, 362, 363, 364, 365, 366, 367, 368, 369, 370, 371, 372, 373, 374, 375, 376, 377, 378, 379, 380, 381, 382, 383, 384, 385, 386, 387, 388, 389, 390, 391, 392, 393, 430, 431], [1.0, 1.0, 1.0, 1.0, 1.0, 1.0, 1.0, 1.0, 1.0, 1.0, 1.0, 1.0, 1.0, 1.0, 1.0, 1.0, 1.0, 1.0, 1.0, 1.0, 1.0, 1.0, 1.0, 1.0, 1.0, 1.0, 1.0, 1.0, 1.0, 1.0, 1.0, 1.0, 1.0, 1.0, 1.0, 1.0, 1.0, 1.0, 1.0, 1.0, 1.0, 1.0, 1.0, 1.0, 1.0, 1.0, 1.0, 1.0, 1.0, 1.0, 1.0, 1.0, 1.0, 1.0, 1.0, 1.0, 1.0, 1.0, 1.0, 1.0, 1.0, 1.0, 1.0, 1.0, 1.0, 1.0, 1.0, 1.0, 1.0, 1.0, 1.0, 1.0, 1.0, 1.0, 1.0, 1.0, 1.0, 1.0, 1.0, 1.0, 1.0, 1.0, 1.0, 1.0, 1.0, 1.0, 1.0, 1.0, 1.0, 1.0, 1.0, 1.0, 1.0, 1.0, 1.0, 1.0, 1.0, 1.0, 1.0, 1.0, 1.0, 1.0, 1.0, 1.0, 1.0, 1.0, 1.0, 1.0, 1.0, 1.0, 1.0, 1.0, 1.0]): _vg.add([_i], _w, 'REPLACE')
_vg = ob_cube.vertex_groups.new(name='All')
for _i, _w in zip([2, 6, 7, 10, 12, 13, 14, 15, 16, 18, 20, 21, 134, 135, 136, 137, 139, 140, 141, 142, 143, 168, 179, 188, 189, 197, 240, 241, 242, 243, 244, 245, 246, 247, 255, 256, 260, 262], [0.1141, 0.0561, 0.02238, 0.165, 0.08075, 0.6422, 0.1559, 0.07769, 0.5074, 0.1816, 0.1966, 0.4723, 0.01291, 0.05336, 0.1424, 0.1542, 0.02332, 0.07889, 0.1097, 0.05343, 0.1078, 0.002959, 0.02187, 0.0328, 0.01756, 0.001815, 0.1226, 0.005384, 0.1562, 0.05475, 0.0802, 0.01147, 0.03162, 0.001735, 0.1483, 0.1105, 0.001209, 0.1475]): _vg.add([_i], _w, 'REPLACE')
_vg = ob_cube.vertex_groups.new(name='Body_Lower')
for _i, _w in zip([0, 1, 2, 6, 7, 10, 11, 12, 13, 14, 15, 16, 17, 18, 21, 133, 134, 135, 136, 137, 138, 139, 140, 141, 142, 143, 144, 145, 146, 147, 148, 149, 150, 151, 152, 153, 154, 157, 161, 165, 166, 167, 168, 169, 170, 171, 172, 173, 174, 175, 176, 177, 178, 179, 180, 181, 185, 186, 187, 188, 189, 190, 191, 192, 193, 197, 198, 199, 200, 201, 202, 231, 232, 240, 241, 242, 243, 244, 245, 246, 247, 255, 256, 257, 258, 259, 260, 261, 262, 263, 264, 428, 429, 433, 434, 435, 436], [0.09145, 0.07333, 0.02157, 0.08508, 0.004005, 0.2214, 0.3014, 0.6702, 0.08784, 0.6581, 0.6729, 0.2935, 0.2574, 0.6569, 0.01073, 0.4199, 0.4416, 0.5736, 0.6264, 0.6166, 0.3504, 0.5828, 0.6596, 0.7231, 0.7034, 0.7348, 0.2878, 0.1555, 0.1788, 0.1097, 0.0221, 0.06481, 0.2164, 0.3014, 0.1206, 0.00215, 0.01031, 0.01454, 0.007251, 0.1367, 0.08187, 0.1006, 0.8645, 0.8532, 0.766, 0.778, 0.7477, 0.6588, 0.7925, 0.7793, 0.7155, 0.6348, 0.7199, 0.8035, 0.06835, 0.002091, 0.07081, 0.07309, 0.06623, 0.5002, 0.4484, 0.2557, 0.7093, 0.746, 0.08996, 0.4219, 0.369, 0.1349, 0.6447, 0.7339, 0.08851, 0.05953, 0.05859, 0.5979, 0.4289, 0.616, 0.5816, 0.6638, 0.436, 0.4963, 0.4206, 0.62, 0.7209, 0.2049, 0.06246, 0.1352, 0.8647, 0.8526, 0.6175, 0.1117, 0.1663, 0.0302, 0.004151, 0.614, 0.5823, 0.304, 0.6136]): _vg.add([_i], _w, 'REPLACE')
_vg = ob_cube.vertex_groups.new(name='Body_Upper')
for _i, _w in zip([148, 149, 153, 154, 155, 156, 157, 158, 159, 160, 161, 162, 163, 164, 165, 186, 187, 231, 233, 235, 237, 239, 258, 259, 270, 271, 272, 281, 282, 432], [0.003949, 0.05694, 0.05233, 0.08481, 0.1353, 0.06225, 0.09867, 0.2329, 0.4474, 0.1692, 0.1064, 0.4622, 0.3762, 0.2199, 0.006219, 0.00271, 0.02694, 0.02155, 0.08699, 0.2354, 0.05003, 0.1169, 0.05581, 0.004792, 0.02745, 0.1621, 0.08101, 0.07773, 0.0201, 0.5247]): _vg.add([_i], _w, 'REPLACE')
_vg = ob_cube.vertex_groups.new(name='Neck')
for _i, _w in zip([146, 148, 149, 152, 154, 155, 156, 157, 158, 159, 160, 161, 162, 163, 164, 165, 187, 231, 232, 233, 234, 235, 236, 237, 238, 239, 257, 258, 259, 263, 264, 265, 266, 267, 268, 269, 270, 271, 272, 273, 274, 275, 276, 277, 278, 279, 280, 281, 282, 283, 285, 287, 288, 289, 291, 297, 298, 299, 341, 367, 368, 373, 374, 431, 432], [0.03096, 0.001375, 0.07151, 0.006448, 0.119, 0.03379, 0.02695, 0.08996, 0.4509, 0.1165, 0.1163, 0.1101, 0.2585, 0.1969, 0.1814, 0.04545, 0.05241, 0.07199, 0.07728, 0.1277, 0.1561, 0.2345, 0.5497, 0.6362, 0.632, 0.5393, 0.02178, 0.06293, 0.03306, 0.05617, 0.04299, 0.1969, 0.1001, 0.2356, 0.3446, 0.2078, 0.2706, 0.3683, 0.4486, 0.2655, 0.5451, 0.4735, 0.3103, 0.6158, 0.388, 0.5869, 0.275, 0.5784, 0.5662, 0.03486, 0.02297, 0.03165, 0.00845, 0.009732, 0.008483, 0.04681, 0.02761, 0.04592, 0.01261, 0.002322, 0.006847, 0.002614, 0.006495, 0.00405, 0.1896]): _vg.add([_i], _w, 'REPLACE')
_vg = ob_cube.vertex_groups.new(name='Head')
for _i, _w in zip([149, 157, 160, 161, 163, 164, 231, 232, 233, 234, 235, 236, 237, 238, 239, 265, 266, 267, 268, 269, 270, 271, 272, 273, 274, 275, 276, 277, 278, 279, 280, 281, 282, 283, 284, 285, 286, 287, 288, 289, 290, 291, 292, 293, 294, 295, 296, 297, 298, 299, 300, 301, 302, 303, 304, 305, 306, 307, 308, 309, 310, 311, 312, 313, 314, 315, 316, 317, 318, 319, 320, 321, 322, 323, 324, 325, 326, 327, 328, 329, 330, 331, 332, 333, 334, 335, 336, 337, 338, 339, 340, 341, 342, 343, 344, 345, 346, 347, 348, 349, 350, 351, 352, 353, 354, 355, 356, 357, 358, 359, 360, 361, 362, 363, 364, 365, 366, 367, 368, 369, 370, 371, 372, 373, 374, 375, 376, 377, 378, 379, 380, 381, 382, 383, 384, 385, 386, 387, 388, 389, 390, 391, 392, 393, 430, 431, 432], [0.002516, 0.01357, 0.02607, 0.03045, 0.01388, 0.06358, 0.004285, 0.00704, 0.04835, 0.05733, 0.09389, 0.2005, 0.2629, 0.3627, 0.2426, 0.7273, 0.8689, 0.7439, 0.6409, 0.7625, 0.6105, 0.1619, 0.3094, 0.6534, 0.2331, 0.3834, 0.6657, 0.3432, 0.6, 0.4028, 0.685, 0.2626, 0.3548, 0.9445, 0.9692, 0.9523, 0.9843, 0.9466, 0.9618, 0.961, 0.969, 0.9618, 0.9718, 0.9734, 0.9698, 0.9841, 0.9802, 0.9367, 0.9492, 0.9373, 0.9988, 0.9992, 0.9968, 0.9854, 0.9981, 0.9995, 0.9996, 0.9996, 0.9997, 0.9996, 0.9992, 0.9993, 1.001, 0.9985, 0.999, 0.9976, 0.9988, 0.9901, 0.9958, 0.9975, 0.9989, 0.9983, 0.9995, 0.9995, 0.9996, 0.9993, 0.9995, 0.9996, 0.9992, 0.9995, 0.9996, 0.9989, 0.9989, 0.981, 0.9848, 0.9986, 0.9992, 0.9996, 0.9994, 0.9986, 0.9989, 0.959, 0.9917, 0.9962, 0.9851, 0.9941, 0.9896, 0.9966, 0.9977, 0.998, 0.9848, 0.997, 0.9976, 0.9995, 0.999, 0.9994, 0.9988, 0.9992, 0.9984, 0.999, 0.9995, 0.9985, 0.9984, 0.9774, 0.9759, 0.9739, 0.9715, 0.9658, 0.9629, 0.9784, 0.9769, 0.9748, 0.9697, 0.9656, 0.9631, 0.9791, 0.9788, 0.9767, 0.9746, 0.9731, 0.9792, 0.9784, 0.9769, 0.975, 1.0, 1.0, 1.0, 1.0, 1.0, 1.0, 1.0, 1.0, 1.0, 1.0, 0.969, 0.9647, 0.01948]): _vg.add([_i], _w, 'REPLACE')
_vg = ob_cube.vertex_groups.new(name='Arm_L')
_vg = ob_cube.vertex_groups.new(name='Arm_Upper_L')
_vg = ob_cube.vertex_groups.new(name='Arm_Lower_L')
_vg = ob_cube.vertex_groups.new(name='Hand_L')
_vg = ob_cube.vertex_groups.new(name='Arm_R')
for _i, _w in zip([145, 146, 147, 148, 149, 150, 151, 152, 153, 154, 155, 156, 157, 158, 159, 160, 161, 162, 163, 164, 165, 166, 167, 169, 170, 171, 172, 173, 175, 176, 177, 180, 181, 182, 183, 184, 185, 186, 187, 190, 192, 193, 194, 195, 196, 199, 200, 201, 202, 224, 225, 226, 228, 229, 230, 231, 232, 233, 234, 235, 236, 237, 239, 257, 258, 259, 261, 263, 264, 270, 271, 272, 274, 275, 281, 432, 433, 434, 435, 436, 462, 463, 464, 465, 466, 467, 468, 469, 472, 473, 474], [0.3277, 0.2657, 0.58, 0.7128, 0.4918, 0.147, 0.2749, 0.06218, 0.5869, 0.103, 0.7071, 0.807, 0.5562, 0.1016, 0.2872, 0.5227, 0.5245, 0.123, 0.2389, 0.3564, 0.3591, 0.4576, 0.4032, 0.03396, 0.07159, 0.008126, 0.06648, 0.01548, 0.01188, 0.05225, 0.0008599, 0.6661, 0.7937, 0.8218, 0.9382, 0.9426, 0.487, 0.3277, 0.07896, 0.2018, 0.03519, 0.3743, 0.8972, 0.8975, 0.1464, 0.5564, 0.01391, 0.06361, 0.571, 0.07173, 0.09188, 0.004848, 0.05311, 0.03659, 0.05129, 0.4755, 0.1864, 0.4999, 0.1408, 0.2359, 0.06773, 0.002803, 0.05282, 0.2852, 0.5178, 0.3741, 0.03488, 0.3619, 0.2619, 0.02826, 0.162, 0.08131, 0.06021, 0.02807, 0.03428, 0.1266, 0.07146, 0.1328, 0.02646, 0.1005, 0.002424, 0.04594, 0.02656, 0.05625, 0.01548, 0.04148, 0.01107, 0.04022, 0.0009482, 0.02869, 0.007895]): _vg.add([_i], _w, 'REPLACE')
_vg = ob_cube.vertex_groups.new(name='Arm_Upper_R')
for _i, _w in zip([145, 147, 148, 150, 151, 153, 155, 166, 167, 180, 181, 182, 184, 185, 186, 190, 193, 194, 195, 196, 199, 202, 203, 204, 205, 206, 207, 208, 209, 222, 224, 225, 226, 227, 228, 229, 230, 433, 434, 436, 462, 463, 464, 465, 466, 467, 468, 469, 470, 471, 472, 473, 474, 475, 476, 477, 478, 479, 480, 481], [0.02536, 0.09792, 0.01295, 0.05373, 0.1197, 0.1342, 0.02289, 0.02263, 0.1831, 0.1246, 0.04053, 0.1065, 0.04219, 0.2562, 0.1004, 0.08327, 0.1505, 0.04572, 0.09502, 0.8203, 0.1504, 0.2065, 0.1548, 0.1986, 0.5224, 0.07948, 0.7798, 0.08737, 0.09016, 0.008561, 0.8276, 0.7871, 0.8853, 0.9562, 0.8213, 0.959, 0.9176, 0.004784, 0.05239, 0.02984, 0.4824, 0.471, 0.4557, 0.6919, 0.3344, 0.4896, 0.6077, 0.8323, 0.2748, 0.7687, 0.5064, 0.9203, 0.8185, 0.03974, 0.07741, 0.3942, 0.2612, 0.04508, 0.09932, 0.04368]): _vg.add([_i], _w, 'REPLACE')
_vg = ob_cube.vertex_groups.new(name='Arm_Lower_R')
for _i, _w in zip([203, 204, 205, 206, 207, 208, 209, 210, 211, 212, 213, 214, 215, 216, 217, 218, 219, 220, 221, 222, 223, 224, 225, 226, 227, 228, 230, 248, 249, 250, 251, 252, 253, 254, 394, 395, 396, 397, 398, 399, 400, 410, 411, 412, 462, 463, 464, 465, 466, 467, 468, 469, 470, 471, 472, 473, 474, 475, 476, 477, 478, 479, 480, 481], [0.8321, 0.7924, 0.4746, 0.9167, 0.2178, 0.9127, 0.9026, 0.7514, 0.8069, 0.9231, 0.7778, 0.9569, 0.935, 0.7079, 0.9875, 0.9944, 0.9802, 0.9815, 1.007, 0.9701, 0.9781, 0.09318, 0.09707, 0.07612, 0.02995, 0.1093, 0.008104, 0.9321, 0.9476, 0.994, 0.9616, 0.9373, 0.9918, 0.9823, 0.274, 0.1992, 0.07552, 0.1388, 0.09409, 0.06911, 0.2574, 0.01672, 0.05162, 0.06253, 0.4964, 0.4646, 0.5059, 0.2441, 0.6415, 0.4549, 0.374, 0.1088, 0.7222, 0.2204, 0.4811, 0.04701, 0.1708, 0.9555, 0.9068, 0.594, 0.7264, 0.9451, 0.8863, 0.96]): _vg.add([_i], _w, 'REPLACE')
_vg = ob_cube.vertex_groups.new(name='Hand_R')
for _i, _w in zip([210, 211, 212, 213, 214, 215, 216, 248, 249, 251, 252, 394, 395, 396, 397, 398, 399, 400, 401, 402, 403, 404, 405, 406, 407, 408, 409, 410, 411, 412, 413, 414, 415, 416, 417, 418, 419, 420, 421], [0.2482, 0.1925, 0.07648, 0.2221, 0.0355, 0.06507, 0.2919, 0.06712, 0.0504, 0.02621, 0.06095, 0.7258, 0.8007, 0.9245, 0.8612, 0.9059, 0.9309, 0.7425, 0.9817, 0.9874, 0.997, 0.9987, 0.9982, 0.9985, 0.9932, 0.9907, 0.9887, 0.9666, 0.9484, 0.9374, 0.9858, 0.9858, 0.996, 0.9969, 0.9985, 0.9986, 0.9989, 0.999, 0.9976]): _vg.add([_i], _w, 'REPLACE')
_vg = ob_cube.vertex_groups.new(name='Leg_Upper_L')
_vg = ob_cube.vertex_groups.new(name='Leg_Lower_L')
_vg = ob_cube.vertex_groups.new(name='Feet_L')
_vg = ob_cube.vertex_groups.new(name='Leg_Upper_R')
for _i, _w in zip([0, 1, 2, 3, 6, 7, 8, 9, 10, 11, 12, 13, 14, 15, 16, 17, 18, 20, 21, 30, 58, 61, 62, 133, 134, 135, 136, 137, 138, 139, 140, 141, 142, 143, 144, 151, 168, 169, 170, 171, 172, 173, 174, 175, 176, 177, 178, 179, 188, 189, 191, 192, 197, 198, 200, 201, 240, 241, 242, 243, 244, 245, 246, 247, 255, 256, 260, 261, 262, 422, 423, 424, 425, 426, 427, 428, 429, 433, 434, 436, 437, 438, 439, 440, 441, 442, 443, 444, 445, 446, 447, 448, 449, 450, 451, 452, 453, 454, 455, 456, 457, 458, 459, 460, 461], [0.8926, 0.9082, 0.8454, 0.048, 0.8465, 0.9207, 0.02603, 0.0572, 0.6031, 0.6654, 0.2358, 0.266, 0.1768, 0.2339, 0.1903, 0.7121, 0.1409, 0.7771, 0.4925, 0.002332, 0.01836, 0.004355, 0.03117, 0.5319, 0.5024, 0.3488, 0.2161, 0.2146, 0.6102, 0.357, 0.2351, 0.1557, 0.2226, 0.1277, 0.6787, 0.02137, 0.06841, 0.009359, 0.05834, 0.1402, 0.1175, 0.2651, 0.1192, 0.06681, 0.1364, 0.2849, 0.01848, 0.06563, 0.4343, 0.4963, 0.2062, 0.1035, 0.5263, 0.5868, 0.2733, 0.1207, 0.2627, 0.5182, 0.2134, 0.3394, 0.2295, 0.5088, 0.439, 0.5275, 0.2169, 0.1572, 0.06865, 0.009334, 0.2203, 0.9561, 0.9709, 0.9464, 0.9363, 0.9171, 0.9399, 0.9445, 0.9557, 0.01261, 0.06708, 0.04469, 0.2067, 0.7835, 0.4916, 0.1116, 0.8172, 0.3374, 0.2312, 0.7874, 0.5152, 0.8396, 0.2124, 0.6194, 0.1419, 0.7113, 0.3428, 0.172, 0.7143, 0.6061, 0.4647, 0.2372, 0.3608, 0.6263, 0.1597, 0.33, 0.2894]): _vg.add([_i], _w, 'REPLACE')
_vg = ob_cube.vertex_groups.new(name='Leg_Lower_R')
for _i, _w in zip([3, 4, 5, 8, 9, 19, 22, 23, 24, 25, 26, 27, 28, 29, 30, 31, 32, 33, 34, 35, 36, 37, 38, 39, 40, 41, 42, 43, 44, 45, 46, 47, 48, 49, 50, 51, 52, 53, 54, 55, 56, 57, 58, 59, 60, 61, 62, 63, 64, 65, 66, 67, 68, 69, 70, 71, 72, 73, 74, 75, 80, 81, 83, 84, 85, 86, 87, 88, 89, 97, 98, 99, 102, 103, 104, 105, 106, 107, 108, 109, 112, 113, 114, 115, 116, 117, 118, 120, 121, 122, 123, 124, 125, 127, 131, 132, 422, 424, 425, 426, 427, 437, 438, 439, 440, 441, 442, 443, 444, 445, 446, 447, 448, 449, 450, 451, 452, 453, 454, 455, 456, 457, 458, 459, 460, 461], [0.95, 0.9789, 0.983, 0.9614, 0.9414, 0.9769, 0.9862, 0.976, 0.9948, 0.991, 0.9991, 0.9959, 0.9914, 0.9821, 0.9709, 0.9821, 0.9965, 0.9911, 0.7936, 0.8534, 0.9869, 0.8374, 0.7586, 0.9131, 0.6238, 0.7106, 0.9677, 0.6833, 0.5898, 0.8129, 0.9855, 0.9789, 0.9945, 0.9924, 0.9989, 0.997, 0.9909, 0.9847, 0.9742, 0.9813, 0.9962, 0.9928, 0.9644, 0.9861, 0.9898, 0.9719, 0.9576, 0.9846, 0.9327, 0.9809, 0.9746, 0.9136, 0.9967, 0.9991, 0.9915, 0.9621, 0.9881, 0.9521, 0.9786, 0.9952, 0.1395, 0.128, 0.1738, 0.2468, 0.06169, 0.064, 0.1685, 0.2657, 0.3534, 0.00861, 0.1928, 0.1785, 0.1387, 0.1966, 0.3383, 0.1025, 0.1149, 0.2118, 0.2958, 0.4884, 0.206, 0.8992, 0.4094, 0.2921, 0.3761, 0.5802, 0.3163, 0.002176, 0.002948, 0.4431, 0.4832, 0.907, 0.9065, 0.03088, 0.05302, 0.05665, 0.01454, 0.03055, 0.04793, 0.05672, 0.023, 0.7927, 0.2139, 0.5074, 0.8882, 0.181, 0.6619, 0.7675, 0.205, 0.482, 0.1544, 0.7866, 0.3782, 0.8577, 0.287, 0.6563, 0.8273, 0.2828, 0.3915, 0.5336, 0.7619, 0.6378, 0.3726, 0.84, 0.6693, 0.7101]): _vg.add([_i], _w, 'REPLACE')
_vg = ob_cube.vertex_groups.new(name='Feet_R')
for _i, _w in zip([34, 35, 37, 38, 39, 40, 41, 42, 43, 44, 45, 64, 67, 71, 73, 76, 77, 78, 79, 80, 81, 82, 83, 84, 85, 86, 87, 88, 89, 90, 91, 92, 93, 94, 95, 96, 97, 98, 99, 100, 101, 102, 103, 104, 105, 106, 107, 108, 109, 110, 111, 112, 113, 114, 115, 116, 117, 118, 119, 120, 121, 122, 123, 124, 125, 126, 127, 128, 129, 130, 131, 132], [0.2061, 0.1465, 0.1625, 0.2411, 0.08681, 0.3761, 0.2893, 0.01467, 0.3166, 0.41, 0.1871, 0.06664, 0.08555, 0.02541, 0.04512, 0.9896, 0.9886, 0.9864, 0.9759, 0.8605, 0.872, 0.9836, 0.8261, 0.7531, 0.9383, 0.936, 0.8315, 0.7342, 0.6466, 0.9871, 0.989, 0.9886, 0.9891, 0.9886, 0.9877, 0.9795, 0.9707, 0.8072, 0.8215, 0.985, 0.983, 0.8613, 0.8034, 0.6617, 0.8975, 0.8851, 0.7882, 0.7041, 0.5115, 0.9855, 0.9868, 0.794, 0.1007, 0.5906, 0.7078, 0.6238, 0.4198, 0.6837, 0.977, 0.9739, 0.9735, 0.5569, 0.5168, 0.09305, 0.09352, 0.9839, 0.9596, 0.9883, 0.9815, 0.9855, 0.947, 0.9433]): _vg.add([_i], _w, 'REPLACE')
_vg = ob_cube.vertex_groups.new(name='Leg_Upper_L.001')
_vg = ob_cube.vertex_groups.new(name='Leg_Upper_R.001')
for _i, _w in zip([0, 1, 2, 3, 4, 5, 6, 7, 8, 9, 10, 11, 12, 13, 14, 15, 16, 17, 18, 19, 20, 21, 22, 23, 24, 25, 26, 27, 28, 29, 30, 31, 32, 33, 46, 47, 48, 49, 50, 51, 52, 53, 54, 55, 56, 57, 58, 59, 60, 61, 62, 63, 65, 66, 72, 422, 423, 424, 425, 426, 427, 428, 429, 437, 438, 439, 440, 441, 442, 443, 444, 445, 446, 447, 448, 449, 450, 451, 452, 453, 454, 455, 456, 457, 458, 459, 460, 461], [0.1078, 0.1277, 0.2427, 0.8431, 0.8568, 0.8221, 0.3157, 0.5411, 0.8209, 0.8367, 0.2173, 0.05225, 0.03928, 0.1072, 0.05687, 0.05419, 0.07457, 0.05666, 0.05856, 0.7938, 0.3249, 0.2078, 0.1204, 0.415, 0.08643, 0.3764, 0.07624, 0.3444, 0.1035, 0.1225, 0.4047, 0.3809, 0.08091, 0.3149, 0.1547, 0.3389, 0.1176, 0.2962, 0.106, 0.2752, 0.1336, 0.3069, 0.3281, 0.1543, 0.1056, 0.2517, 0.6963, 0.6904, 0.6788, 0.6659, 0.6888, 0.5521, 0.01512, 0.02128, 0.004051, 0.7015, 0.7051, 0.7533, 0.7528, 0.715, 0.7022, 0.2879, 0.2995, 0.8939, 0.8899, 0.9407, 0.8999, 0.8897, 0.9396, 0.8765, 0.8592, 0.9134, 0.8585, 0.8637, 0.9035, 0.9051, 0.8904, 0.9263, 0.876, 0.857, 0.8856, 0.8995, 0.8835, 0.8967, 0.9131, 0.9106, 0.9373, 0.9342]): _vg.add([_i], _w, 'REPLACE')
_vg = ob_cube.vertex_groups.new(name='Body_Lower.001')
for _i, _w in zip([145, 146, 147, 148, 149, 150, 151, 152, 153, 154, 155, 156, 157, 158, 159, 160, 161, 162, 163, 164, 165, 166, 167, 169, 170, 171, 172, 173, 174, 175, 176, 177, 178, 179, 180, 181, 182, 185, 186, 187, 190, 191, 192, 193, 199, 200, 201, 202, 231, 232, 233, 234, 235, 236, 239, 257, 258, 259, 261, 263, 264, 270, 271, 272, 273, 274, 275, 281, 432, 433, 434, 435, 436], [0.4329, 0.4567, 0.1765, 0.1526, 0.2677, 0.5457, 0.2501, 0.7396, 0.1744, 0.6376, 0.06443, 0.05671, 0.1721, 0.186, 0.1058, 0.1238, 0.1755, 0.1246, 0.1328, 0.1546, 0.3844, 0.3671, 0.2872, 0.05667, 0.08184, 0.01247, 0.04625, 0.002603, 0.04147, 0.09806, 0.06939, 0.02152, 0.1994, 0.07843, 0.109, 0.09649, 0.02218, 0.1631, 0.4489, 0.7366, 0.4178, 0.03026, 0.08104, 0.3497, 0.1202, 0.01683, 0.06266, 0.09955, 0.3172, 0.6232, 0.2045, 0.5971, 0.1839, 0.1486, 0.03917, 0.4109, 0.2527, 0.3744, 0.05699, 0.4077, 0.4678, 0.02613, 0.1342, 0.07361, 0.04147, 0.1315, 0.08328, 0.02212, 0.1121, 0.2427, 0.1531, 0.6076, 0.1864]): _vg.add([_i], _w, 'REPLACE')
_m = ob_cube.modifiers.new('Mirror', 'MIRROR')
_m.show_render = False
_m.use_axis = (False, True, False)
_m.merge_threshold = 0.0315
_m = ob_cube.modifiers.new('Armature', 'ARMATURE')
_m.object = ob_armature
_m = ob_cube.modifiers.new('Auto Smooth', 'NODES')
_m.node_group = ng_auto_smooth
_gi = [s.identifier for s in ng_auto_smooth.interface.items_tree if s.item_type == 'SOCKET' and s.in_out == 'INPUT']
_m[_gi[1]] = 0.2094  # Angle

# ---- collection membership
col_collection_1.objects.link(ob_camera)
col_collection_1.objects.link(ob_lamp_001)
col_collection_1.objects.link(ob_armature)
col_collection_1.objects.link(ob_cube)

# ---- scene / render settings (as saved in the file)
scene.camera = ob_camera
scene.frame_start = 1; scene.frame_end = 35; scene.frame_set(13)
scene.render.engine = 'BLENDER_EEVEE_NEXT'
scene.render.resolution_percentage = 50
scene.render.dither_intensity = 0.0
scene.cycles.use_denoising = False
scene.cycles.samples = 128
scene.cycles.sampling_pattern = 'TABULATED_SOBOL'
scene.cycles.use_adaptive_sampling = False
scene.cycles.use_light_tree = False
scene.cycles.blur_glossy = 0.0
scene.cycles.sample_clamp_indirect = 0.0
scene.view_settings.view_transform = 'Standard'
bpy.context.view_layer.update()
